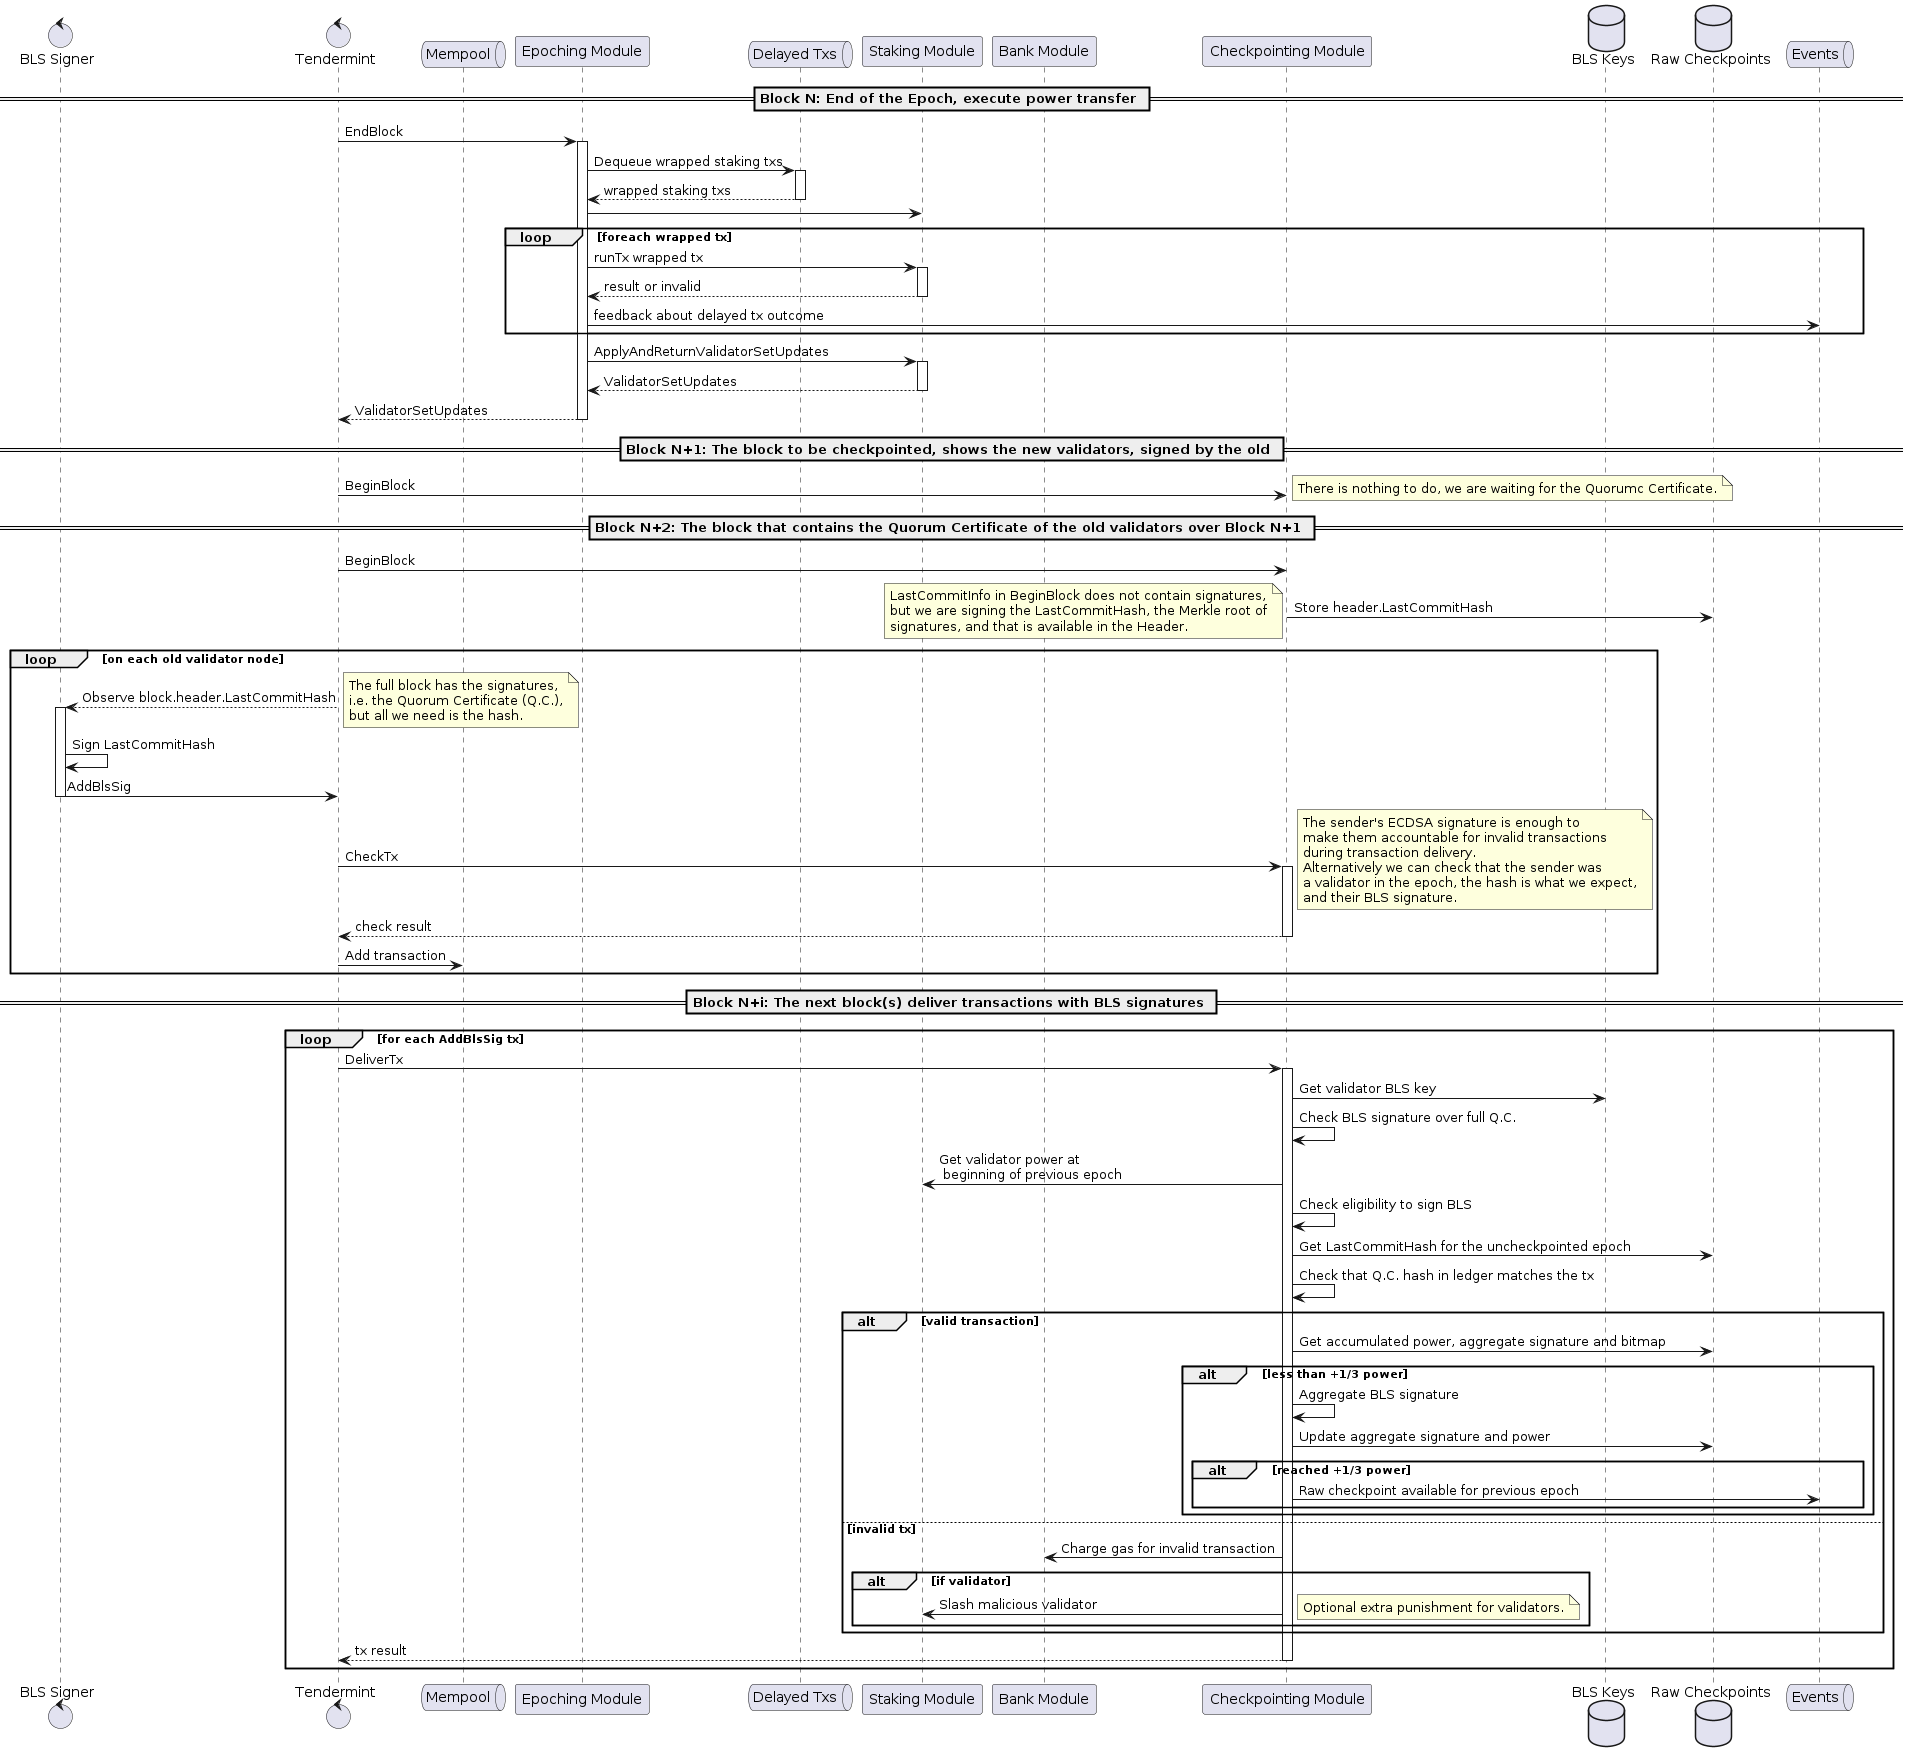

The diagram above was rendered by PlantUML. Its source (embedded in the PNG):
@startuml Creating a Raw Checkpoint
control     "BLS Signer"      as signer
control     Tendermint
queue       Mempool
participant "Epoching Module" as epoching
queue       "Delayed Txs"     as delayedtxs
participant "Staking Module"  as staking
participant "Bank Module"     as bank
participant "Checkpointing Module" as checkpointing
database    "BLS Keys"        as blskeys
database    "Raw Checkpoints" as rawckpts
queue       Events

== Block N: End of the Epoch, execute power transfer ==

Tendermint -> epoching ++ : EndBlock
epoching -> delayedtxs ++ : Dequeue wrapped staking txs
return wrapped staking txs
epoching -> staking
loop foreach wrapped tx
  epoching -> staking ++ : runTx wrapped tx
  return result or invalid
  epoching -> Events : feedback about delayed tx outcome
end
epoching -> staking ++ : ApplyAndReturnValidatorSetUpdates
return ValidatorSetUpdates
return ValidatorSetUpdates

== Block N+1: The block to be checkpointed, shows the new validators, signed by the old ==

Tendermint -> checkpointing : BeginBlock
note right
  There is nothing to do, we are waiting for the Quorumc Certificate.
end note

== Block N+2: The block that contains the Quorum Certificate of the old validators over Block N+1 ==

Tendermint -> checkpointing : BeginBlock
checkpointing -> rawckpts : Store header.LastCommitHash
note left
  LastCommitInfo in BeginBlock does not contain signatures,
  but we are signing the LastCommitHash, the Merkle root of
  signatures, and that is available in the Header.
end note

loop on each old validator node
  Tendermint --> signer ++ : Observe block.header.LastCommitHash
  note right
    The full block has the signatures,
    i.e. the Quorum Certificate (Q.C.),
    but all we need is the hash.
  end note
  signer -> signer : Sign LastCommitHash
  signer -> Tendermint -- : AddBlsSig
  Tendermint -> checkpointing ++: CheckTx
  note right
    The sender's ECDSA signature is enough to
    make them accountable for invalid transactions
    during transaction delivery.
    Alternatively we can check that the sender was
    a validator in the epoch, the hash is what we expect,
    and their BLS signature.
  end note
  return check result
  Tendermint -> Mempool : Add transaction
end

== Block N+i: The next block(s) deliver transactions with BLS signatures ==

loop for each AddBlsSig tx
  Tendermint -> checkpointing ++ : DeliverTx
  checkpointing -> blskeys : Get validator BLS key
  checkpointing -> checkpointing : Check BLS signature over full Q.C.
  checkpointing -> staking : Get validator power at \n beginning of previous epoch
  checkpointing -> checkpointing : Check eligibility to sign BLS
  checkpointing -> rawckpts : Get LastCommitHash for the uncheckpointed epoch
  checkpointing -> checkpointing : Check that Q.C. hash in ledger matches the tx

  alt valid transaction
    checkpointing -> rawckpts : Get accumulated power, aggregate signature and bitmap
    alt less than +1/3 power
      checkpointing -> checkpointing : Aggregate BLS signature
      checkpointing -> rawckpts : Update aggregate signature and power
      alt reached +1/3 power
        checkpointing -> Events : Raw checkpoint available for previous epoch
      end
    end
  else invalid tx
    checkpointing -> bank : Charge gas for invalid transaction
    alt if validator
      checkpointing -> staking : Slash malicious validator
      note right
        Optional extra punishment for validators.
      end note
    end
  end

  return tx result
end

@enduml